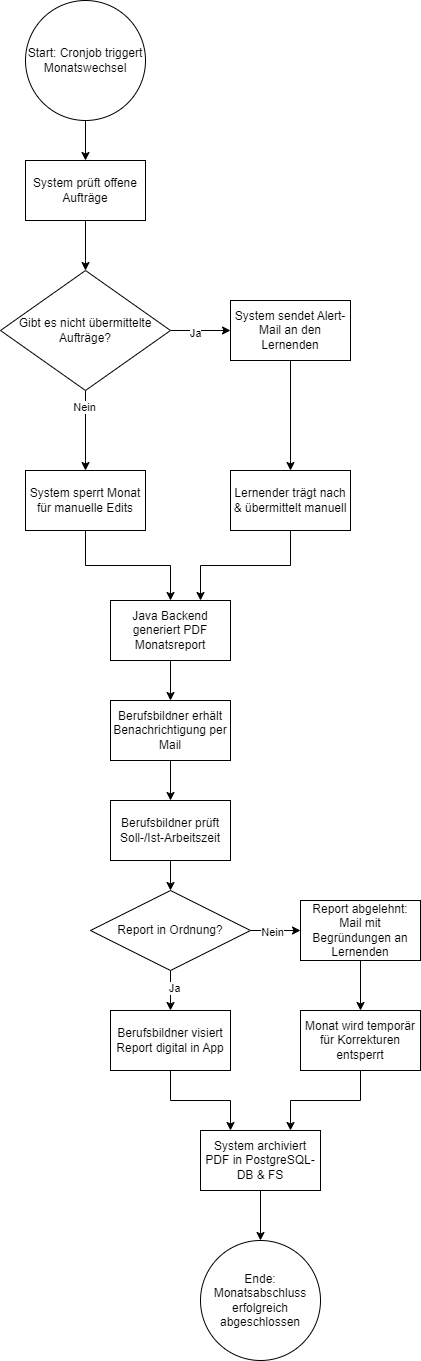

The diagram above was exported from draw.io. Its source (the exported page's mxGraphModel, read from the mxfile embedded in the PNG):
<mxGraphModel dx="794" dy="557" grid="1" gridSize="10" guides="1" tooltips="1" connect="1" arrows="1" fold="1" page="1" pageScale="1" pageWidth="827" pageHeight="1169" math="0" shadow="0">
  <root>
    <mxCell id="0" />
    <mxCell id="1" parent="0" />
    <mxCell id="w74xbRJ9qjDxg8PltQ56-38" style="edgeStyle=orthogonalEdgeStyle;rounded=0;orthogonalLoop=1;jettySize=auto;html=1;exitX=0.5;exitY=1;exitDx=0;exitDy=0;entryX=0.5;entryY=0;entryDx=0;entryDy=0;" parent="1" source="w74xbRJ9qjDxg8PltQ56-1" target="w74xbRJ9qjDxg8PltQ56-2" edge="1">
      <mxGeometry relative="1" as="geometry" />
    </mxCell>
    <mxCell id="w74xbRJ9qjDxg8PltQ56-1" value="Start: Cronjob triggert Monatswechsel" style="ellipse;whiteSpace=wrap;html=1;aspect=fixed;" parent="1" vertex="1">
      <mxGeometry x="45" y="30" width="120" height="120" as="geometry" />
    </mxCell>
    <mxCell id="w74xbRJ9qjDxg8PltQ56-39" style="edgeStyle=orthogonalEdgeStyle;rounded=0;orthogonalLoop=1;jettySize=auto;html=1;exitX=0.5;exitY=1;exitDx=0;exitDy=0;entryX=0.5;entryY=0;entryDx=0;entryDy=0;" parent="1" source="w74xbRJ9qjDxg8PltQ56-2" target="w74xbRJ9qjDxg8PltQ56-4" edge="1">
      <mxGeometry relative="1" as="geometry" />
    </mxCell>
    <mxCell id="w74xbRJ9qjDxg8PltQ56-2" value="System prüft offene Aufträge" style="rounded=0;whiteSpace=wrap;html=1;" parent="1" vertex="1">
      <mxGeometry x="45" y="190" width="120" height="60" as="geometry" />
    </mxCell>
    <mxCell id="w74xbRJ9qjDxg8PltQ56-7" style="edgeStyle=orthogonalEdgeStyle;rounded=0;orthogonalLoop=1;jettySize=auto;html=1;exitX=0.5;exitY=1;exitDx=0;exitDy=0;" parent="1" source="w74xbRJ9qjDxg8PltQ56-4" target="w74xbRJ9qjDxg8PltQ56-6" edge="1">
      <mxGeometry relative="1" as="geometry" />
    </mxCell>
    <mxCell id="w74xbRJ9qjDxg8PltQ56-8" value="Nein" style="edgeLabel;html=1;align=center;verticalAlign=middle;resizable=0;points=[];" parent="w74xbRJ9qjDxg8PltQ56-7" vertex="1" connectable="0">
      <mxGeometry x="-0.5992" y="-2" relative="1" as="geometry">
        <mxPoint as="offset" />
      </mxGeometry>
    </mxCell>
    <mxCell id="w74xbRJ9qjDxg8PltQ56-10" style="edgeStyle=orthogonalEdgeStyle;rounded=0;orthogonalLoop=1;jettySize=auto;html=1;exitX=1;exitY=0.5;exitDx=0;exitDy=0;entryX=0;entryY=0.5;entryDx=0;entryDy=0;" parent="1" source="w74xbRJ9qjDxg8PltQ56-4" target="w74xbRJ9qjDxg8PltQ56-9" edge="1">
      <mxGeometry relative="1" as="geometry" />
    </mxCell>
    <mxCell id="w74xbRJ9qjDxg8PltQ56-11" value="Ja" style="edgeLabel;html=1;align=center;verticalAlign=middle;resizable=0;points=[];" parent="w74xbRJ9qjDxg8PltQ56-10" vertex="1" connectable="0">
      <mxGeometry x="-0.1841" y="-2" relative="1" as="geometry">
        <mxPoint as="offset" />
      </mxGeometry>
    </mxCell>
    <mxCell id="w74xbRJ9qjDxg8PltQ56-4" value="Gibt es nicht übermittelte Aufträge?" style="rhombus;whiteSpace=wrap;html=1;" parent="1" vertex="1">
      <mxGeometry x="20" y="300" width="170" height="120" as="geometry" />
    </mxCell>
    <mxCell id="w74xbRJ9qjDxg8PltQ56-15" style="edgeStyle=orthogonalEdgeStyle;rounded=0;orthogonalLoop=1;jettySize=auto;html=1;exitX=0.5;exitY=1;exitDx=0;exitDy=0;" parent="1" source="w74xbRJ9qjDxg8PltQ56-6" target="w74xbRJ9qjDxg8PltQ56-14" edge="1">
      <mxGeometry relative="1" as="geometry" />
    </mxCell>
    <mxCell id="w74xbRJ9qjDxg8PltQ56-6" value="System sperrt Monat für manuelle Edits" style="rounded=0;whiteSpace=wrap;html=1;" parent="1" vertex="1">
      <mxGeometry x="45" y="500" width="120" height="60" as="geometry" />
    </mxCell>
    <mxCell id="w74xbRJ9qjDxg8PltQ56-13" style="edgeStyle=orthogonalEdgeStyle;rounded=0;orthogonalLoop=1;jettySize=auto;html=1;exitX=0.5;exitY=1;exitDx=0;exitDy=0;entryX=0.5;entryY=0;entryDx=0;entryDy=0;" parent="1" source="w74xbRJ9qjDxg8PltQ56-9" target="w74xbRJ9qjDxg8PltQ56-12" edge="1">
      <mxGeometry relative="1" as="geometry" />
    </mxCell>
    <mxCell id="w74xbRJ9qjDxg8PltQ56-9" value="System sendet Alert-Mail an den Lernenden" style="rounded=0;whiteSpace=wrap;html=1;" parent="1" vertex="1">
      <mxGeometry x="250" y="330" width="120" height="60" as="geometry" />
    </mxCell>
    <mxCell id="w74xbRJ9qjDxg8PltQ56-16" style="edgeStyle=orthogonalEdgeStyle;rounded=0;orthogonalLoop=1;jettySize=auto;html=1;exitX=0.5;exitY=1;exitDx=0;exitDy=0;entryX=0.75;entryY=0;entryDx=0;entryDy=0;" parent="1" source="w74xbRJ9qjDxg8PltQ56-12" target="w74xbRJ9qjDxg8PltQ56-14" edge="1">
      <mxGeometry relative="1" as="geometry" />
    </mxCell>
    <mxCell id="w74xbRJ9qjDxg8PltQ56-12" value="Lernender trägt nach &amp;amp; übermittelt manuell" style="rounded=0;whiteSpace=wrap;html=1;" parent="1" vertex="1">
      <mxGeometry x="250" y="500" width="120" height="60" as="geometry" />
    </mxCell>
    <mxCell id="w74xbRJ9qjDxg8PltQ56-20" style="edgeStyle=orthogonalEdgeStyle;rounded=0;orthogonalLoop=1;jettySize=auto;html=1;exitX=0.5;exitY=1;exitDx=0;exitDy=0;" parent="1" source="w74xbRJ9qjDxg8PltQ56-14" target="w74xbRJ9qjDxg8PltQ56-18" edge="1">
      <mxGeometry relative="1" as="geometry" />
    </mxCell>
    <mxCell id="w74xbRJ9qjDxg8PltQ56-14" value="Java Backend generiert PDF Monatsreport" style="rounded=0;whiteSpace=wrap;html=1;" parent="1" vertex="1">
      <mxGeometry x="130" y="630" width="120" height="60" as="geometry" />
    </mxCell>
    <mxCell id="w74xbRJ9qjDxg8PltQ56-21" style="edgeStyle=orthogonalEdgeStyle;rounded=0;orthogonalLoop=1;jettySize=auto;html=1;exitX=0.5;exitY=1;exitDx=0;exitDy=0;" parent="1" source="w74xbRJ9qjDxg8PltQ56-18" target="w74xbRJ9qjDxg8PltQ56-19" edge="1">
      <mxGeometry relative="1" as="geometry" />
    </mxCell>
    <mxCell id="w74xbRJ9qjDxg8PltQ56-18" value="Berufsbildner erhält Benachrichtigung per Mail" style="rounded=0;whiteSpace=wrap;html=1;" parent="1" vertex="1">
      <mxGeometry x="130" y="730" width="120" height="60" as="geometry" />
    </mxCell>
    <mxCell id="w74xbRJ9qjDxg8PltQ56-23" style="edgeStyle=orthogonalEdgeStyle;rounded=0;orthogonalLoop=1;jettySize=auto;html=1;exitX=0.5;exitY=1;exitDx=0;exitDy=0;" parent="1" source="w74xbRJ9qjDxg8PltQ56-19" target="w74xbRJ9qjDxg8PltQ56-22" edge="1">
      <mxGeometry relative="1" as="geometry" />
    </mxCell>
    <mxCell id="w74xbRJ9qjDxg8PltQ56-19" value="Berufsbildner prüft Soll-/Ist-Arbeitszeit" style="rounded=0;whiteSpace=wrap;html=1;" parent="1" vertex="1">
      <mxGeometry x="130" y="830" width="120" height="60" as="geometry" />
    </mxCell>
    <mxCell id="w74xbRJ9qjDxg8PltQ56-25" style="edgeStyle=orthogonalEdgeStyle;rounded=0;orthogonalLoop=1;jettySize=auto;html=1;exitX=0.5;exitY=1;exitDx=0;exitDy=0;" parent="1" source="w74xbRJ9qjDxg8PltQ56-22" target="w74xbRJ9qjDxg8PltQ56-24" edge="1">
      <mxGeometry relative="1" as="geometry" />
    </mxCell>
    <mxCell id="w74xbRJ9qjDxg8PltQ56-26" value="Ja" style="edgeLabel;html=1;align=center;verticalAlign=middle;resizable=0;points=[];" parent="w74xbRJ9qjDxg8PltQ56-25" vertex="1" connectable="0">
      <mxGeometry x="-0.1308" y="3" relative="1" as="geometry">
        <mxPoint as="offset" />
      </mxGeometry>
    </mxCell>
    <mxCell id="w74xbRJ9qjDxg8PltQ56-28" style="edgeStyle=orthogonalEdgeStyle;rounded=0;orthogonalLoop=1;jettySize=auto;html=1;exitX=1;exitY=0.5;exitDx=0;exitDy=0;entryX=0;entryY=0.5;entryDx=0;entryDy=0;" parent="1" source="w74xbRJ9qjDxg8PltQ56-22" target="w74xbRJ9qjDxg8PltQ56-27" edge="1">
      <mxGeometry relative="1" as="geometry" />
    </mxCell>
    <mxCell id="w74xbRJ9qjDxg8PltQ56-29" value="Nein" style="edgeLabel;html=1;align=center;verticalAlign=middle;resizable=0;points=[];" parent="w74xbRJ9qjDxg8PltQ56-28" vertex="1" connectable="0">
      <mxGeometry x="-0.1785" y="-1" relative="1" as="geometry">
        <mxPoint as="offset" />
      </mxGeometry>
    </mxCell>
    <mxCell id="w74xbRJ9qjDxg8PltQ56-22" value="Report in Ordnung?" style="rhombus;whiteSpace=wrap;html=1;" parent="1" vertex="1">
      <mxGeometry x="110" y="920" width="160" height="80" as="geometry" />
    </mxCell>
    <mxCell id="w74xbRJ9qjDxg8PltQ56-33" style="edgeStyle=orthogonalEdgeStyle;rounded=0;orthogonalLoop=1;jettySize=auto;html=1;exitX=0.5;exitY=1;exitDx=0;exitDy=0;entryX=0.25;entryY=0;entryDx=0;entryDy=0;" parent="1" source="w74xbRJ9qjDxg8PltQ56-24" target="w74xbRJ9qjDxg8PltQ56-32" edge="1">
      <mxGeometry relative="1" as="geometry" />
    </mxCell>
    <mxCell id="w74xbRJ9qjDxg8PltQ56-24" value="Berufsbildner visiert Report digital in App" style="rounded=0;whiteSpace=wrap;html=1;" parent="1" vertex="1">
      <mxGeometry x="130" y="1040" width="120" height="60" as="geometry" />
    </mxCell>
    <mxCell id="w74xbRJ9qjDxg8PltQ56-31" style="edgeStyle=orthogonalEdgeStyle;rounded=0;orthogonalLoop=1;jettySize=auto;html=1;exitX=0.5;exitY=1;exitDx=0;exitDy=0;" parent="1" source="w74xbRJ9qjDxg8PltQ56-27" target="w74xbRJ9qjDxg8PltQ56-30" edge="1">
      <mxGeometry relative="1" as="geometry" />
    </mxCell>
    <mxCell id="w74xbRJ9qjDxg8PltQ56-27" value="Report abgelehnt: Mail mit Begründungen an Lernenden" style="rounded=0;whiteSpace=wrap;html=1;" parent="1" vertex="1">
      <mxGeometry x="320" y="930" width="120" height="60" as="geometry" />
    </mxCell>
    <mxCell id="w74xbRJ9qjDxg8PltQ56-34" style="edgeStyle=orthogonalEdgeStyle;rounded=0;orthogonalLoop=1;jettySize=auto;html=1;exitX=0.5;exitY=1;exitDx=0;exitDy=0;entryX=0.75;entryY=0;entryDx=0;entryDy=0;" parent="1" source="w74xbRJ9qjDxg8PltQ56-30" target="w74xbRJ9qjDxg8PltQ56-32" edge="1">
      <mxGeometry relative="1" as="geometry" />
    </mxCell>
    <mxCell id="w74xbRJ9qjDxg8PltQ56-30" value="Monat wird temporär für Korrekturen entsperrt" style="rounded=0;whiteSpace=wrap;html=1;" parent="1" vertex="1">
      <mxGeometry x="320" y="1040" width="120" height="60" as="geometry" />
    </mxCell>
    <mxCell id="w74xbRJ9qjDxg8PltQ56-37" style="edgeStyle=orthogonalEdgeStyle;rounded=0;orthogonalLoop=1;jettySize=auto;html=1;exitX=0.5;exitY=1;exitDx=0;exitDy=0;entryX=0.5;entryY=0;entryDx=0;entryDy=0;" parent="1" source="w74xbRJ9qjDxg8PltQ56-32" target="w74xbRJ9qjDxg8PltQ56-36" edge="1">
      <mxGeometry relative="1" as="geometry" />
    </mxCell>
    <mxCell id="w74xbRJ9qjDxg8PltQ56-32" value="System archiviert PDF in PostgreSQL-DB &amp;amp; FS" style="rounded=0;whiteSpace=wrap;html=1;" parent="1" vertex="1">
      <mxGeometry x="220" y="1160" width="120" height="60" as="geometry" />
    </mxCell>
    <mxCell id="w74xbRJ9qjDxg8PltQ56-36" value="Ende: Monatsabschluss erfolgreich abgeschlossen" style="ellipse;whiteSpace=wrap;html=1;aspect=fixed;" parent="1" vertex="1">
      <mxGeometry x="220" y="1270" width="120" height="120" as="geometry" />
    </mxCell>
  </root>
</mxGraphModel>